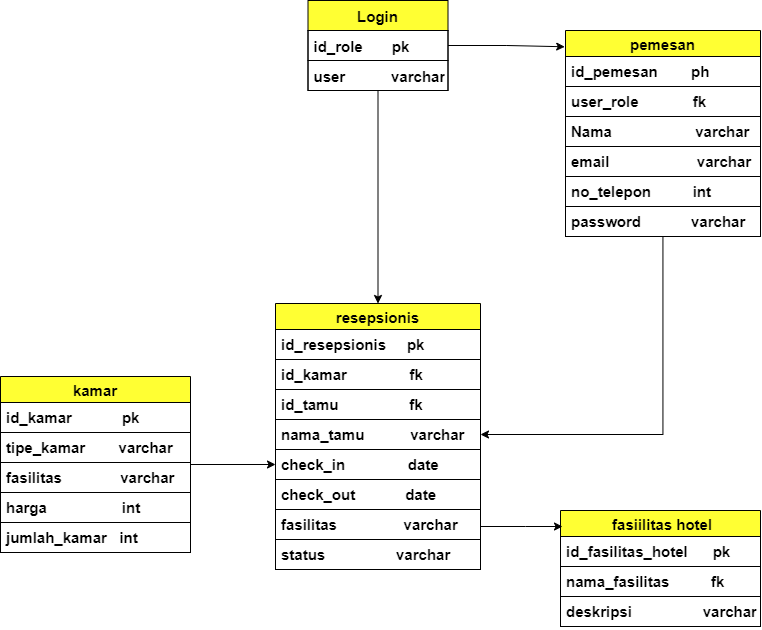

The diagram above was exported from draw.io. Its source (the exported page's mxGraphModel, read from the mxfile embedded in the PNG):
<mxGraphModel dx="1117" dy="734" grid="1" gridSize="10" guides="1" tooltips="1" connect="1" arrows="1" fold="1" page="1" pageScale="1" pageWidth="850" pageHeight="1100" math="0" shadow="0">
  <root>
    <mxCell id="0" />
    <mxCell id="1" parent="0" />
    <mxCell id="kEawdKfs45B9Fr_gyxn8-53" style="edgeStyle=orthogonalEdgeStyle;rounded=0;orthogonalLoop=1;jettySize=auto;html=1;entryX=0.5;entryY=0;entryDx=0;entryDy=0;align=left;fontStyle=1;fontColor=#5C5C5C;fontSize=15;swimlaneLine=1;sketch=0;shadow=0;strokeColor=default;" edge="1" parent="1" source="fNWxiXH1JO7TTIFpyf11-20" target="kEawdKfs45B9Fr_gyxn8-41">
      <mxGeometry relative="1" as="geometry" />
    </mxCell>
    <mxCell id="fNWxiXH1JO7TTIFpyf11-20" value="Login" style="swimlane;fontStyle=1;childLayout=stackLayout;horizontal=1;startSize=30;horizontalStack=0;resizeParent=1;resizeParentMax=0;resizeLast=0;collapsible=1;marginBottom=0;rounded=0;shadow=0;sketch=0;glass=0;swimlaneFillColor=default;align=center;fontSize=15;swimlaneLine=1;strokeColor=default;fillColor=#FFFF33;" parent="1" vertex="1">
      <mxGeometry x="357.5" y="180" width="140" height="90" as="geometry" />
    </mxCell>
    <mxCell id="fNWxiXH1JO7TTIFpyf11-21" value="id_role       pk" style="text;align=left;verticalAlign=middle;spacingLeft=4;spacingRight=4;overflow=hidden;points=[[0,0.5],[1,0.5]];portConstraint=eastwest;rotatable=0;fontStyle=1;fontSize=15;swimlaneLine=1;sketch=0;shadow=0;strokeColor=default;" parent="fNWxiXH1JO7TTIFpyf11-20" vertex="1">
      <mxGeometry y="30" width="140" height="30" as="geometry" />
    </mxCell>
    <mxCell id="fNWxiXH1JO7TTIFpyf11-22" value="user           varchar" style="text;align=left;verticalAlign=middle;spacingLeft=4;spacingRight=4;overflow=hidden;points=[[0,0.5],[1,0.5]];portConstraint=eastwest;rotatable=0;fontStyle=1;fontSize=15;swimlaneLine=1;sketch=0;shadow=0;strokeColor=default;" parent="fNWxiXH1JO7TTIFpyf11-20" vertex="1">
      <mxGeometry y="60" width="140" height="30" as="geometry" />
    </mxCell>
    <mxCell id="kEawdKfs45B9Fr_gyxn8-56" style="edgeStyle=orthogonalEdgeStyle;rounded=0;orthogonalLoop=1;jettySize=auto;html=1;entryX=1;entryY=0.5;entryDx=0;entryDy=0;align=left;fontStyle=1;fontColor=#5C5C5C;fontSize=15;swimlaneLine=1;sketch=0;shadow=0;strokeColor=default;" edge="1" parent="1" source="fNWxiXH1JO7TTIFpyf11-31" target="kEawdKfs45B9Fr_gyxn8-45">
      <mxGeometry relative="1" as="geometry" />
    </mxCell>
    <mxCell id="fNWxiXH1JO7TTIFpyf11-31" value="pemesan" style="swimlane;fontStyle=1;childLayout=stackLayout;horizontal=1;startSize=26;horizontalStack=0;resizeParent=1;resizeParentMax=0;resizeLast=0;collapsible=1;marginBottom=0;align=center;fontSize=15;swimlaneLine=1;sketch=0;shadow=0;strokeColor=default;swimlaneFillColor=default;fillColor=#FFFF33;" parent="1" vertex="1">
      <mxGeometry x="615" y="210" width="195" height="206" as="geometry" />
    </mxCell>
    <mxCell id="fNWxiXH1JO7TTIFpyf11-32" value="id_pemesan        ph" style="text;spacingLeft=4;spacingRight=4;overflow=hidden;rotatable=0;points=[[0,0.5],[1,0.5]];portConstraint=eastwest;fontSize=15;align=left;fontStyle=1;swimlaneLine=1;sketch=0;shadow=0;strokeColor=default;" parent="fNWxiXH1JO7TTIFpyf11-31" vertex="1">
      <mxGeometry y="26" width="195" height="30" as="geometry" />
    </mxCell>
    <mxCell id="fNWxiXH1JO7TTIFpyf11-33" value="user_role             fk" style="text;spacingLeft=4;spacingRight=4;overflow=hidden;rotatable=0;points=[[0,0.5],[1,0.5]];portConstraint=eastwest;fontSize=15;align=left;fontStyle=1;swimlaneLine=1;sketch=0;shadow=0;strokeColor=default;" parent="fNWxiXH1JO7TTIFpyf11-31" vertex="1">
      <mxGeometry y="56" width="195" height="30" as="geometry" />
    </mxCell>
    <mxCell id="fNWxiXH1JO7TTIFpyf11-34" value="Nama                    varchar" style="text;spacingLeft=4;spacingRight=4;overflow=hidden;rotatable=0;points=[[0,0.5],[1,0.5]];portConstraint=eastwest;fontSize=15;align=left;fontStyle=1;swimlaneLine=1;sketch=0;shadow=0;strokeColor=default;" parent="fNWxiXH1JO7TTIFpyf11-31" vertex="1">
      <mxGeometry y="86" width="195" height="30" as="geometry" />
    </mxCell>
    <mxCell id="f_2YAygPe7Qp8vMKjUX5-5" value="email                     varchar" style="text;spacingLeft=4;spacingRight=4;overflow=hidden;rotatable=0;points=[[0,0.5],[1,0.5]];portConstraint=eastwest;fontSize=15;align=left;fontStyle=1;swimlaneLine=1;sketch=0;shadow=0;strokeColor=default;" parent="fNWxiXH1JO7TTIFpyf11-31" vertex="1">
      <mxGeometry y="116" width="195" height="30" as="geometry" />
    </mxCell>
    <mxCell id="f_2YAygPe7Qp8vMKjUX5-6" value="no_telepon          int" style="text;spacingLeft=4;spacingRight=4;overflow=hidden;rotatable=0;points=[[0,0.5],[1,0.5]];portConstraint=eastwest;fontSize=15;align=left;fontStyle=1;swimlaneLine=1;sketch=0;shadow=0;strokeColor=default;" parent="fNWxiXH1JO7TTIFpyf11-31" vertex="1">
      <mxGeometry y="146" width="195" height="30" as="geometry" />
    </mxCell>
    <mxCell id="kEawdKfs45B9Fr_gyxn8-27" value="password            varchar" style="text;spacingLeft=4;spacingRight=4;overflow=hidden;rotatable=0;points=[[0,0.5],[1,0.5]];portConstraint=eastwest;fontSize=15;align=left;fontStyle=1;swimlaneLine=1;sketch=0;shadow=0;strokeColor=default;" vertex="1" parent="fNWxiXH1JO7TTIFpyf11-31">
      <mxGeometry y="176" width="195" height="30" as="geometry" />
    </mxCell>
    <mxCell id="f_2YAygPe7Qp8vMKjUX5-23" value=" fasiilitas hotel" style="swimlane;fontStyle=1;childLayout=stackLayout;horizontal=1;startSize=26;horizontalStack=0;resizeParent=1;resizeParentMax=0;resizeLast=0;collapsible=1;marginBottom=0;align=center;fontSize=15;swimlaneLine=1;sketch=0;shadow=0;strokeColor=default;swimlaneFillColor=default;fillColor=#FFFF33;" parent="1" vertex="1">
      <mxGeometry x="610" y="690" width="200" height="116" as="geometry" />
    </mxCell>
    <mxCell id="f_2YAygPe7Qp8vMKjUX5-24" value="id_fasilitas_hotel      pk" style="text;spacingLeft=4;spacingRight=4;overflow=hidden;rotatable=0;points=[[0,0.5],[1,0.5]];portConstraint=eastwest;fontSize=15;align=left;fontStyle=1;swimlaneLine=1;sketch=0;shadow=0;strokeColor=default;" parent="f_2YAygPe7Qp8vMKjUX5-23" vertex="1">
      <mxGeometry y="26" width="200" height="30" as="geometry" />
    </mxCell>
    <mxCell id="kEawdKfs45B9Fr_gyxn8-50" value="nama_fasilitas          fk" style="text;spacingLeft=4;spacingRight=4;overflow=hidden;rotatable=0;points=[[0,0.5],[1,0.5]];portConstraint=eastwest;fontSize=15;align=left;fontStyle=1;swimlaneLine=1;sketch=0;shadow=0;strokeColor=default;" vertex="1" parent="f_2YAygPe7Qp8vMKjUX5-23">
      <mxGeometry y="56" width="200" height="30" as="geometry" />
    </mxCell>
    <mxCell id="kEawdKfs45B9Fr_gyxn8-51" value="deskripsi                 varchar" style="text;spacingLeft=4;spacingRight=4;overflow=hidden;rotatable=0;points=[[0,0.5],[1,0.5]];portConstraint=eastwest;fontSize=15;align=left;fontStyle=1;swimlaneLine=1;sketch=0;shadow=0;strokeColor=default;" vertex="1" parent="f_2YAygPe7Qp8vMKjUX5-23">
      <mxGeometry y="86" width="200" height="30" as="geometry" />
    </mxCell>
    <mxCell id="f_2YAygPe7Qp8vMKjUX5-49" style="edgeStyle=orthogonalEdgeStyle;rounded=0;orthogonalLoop=1;jettySize=auto;html=1;entryX=-0.004;entryY=0.079;entryDx=0;entryDy=0;entryPerimeter=0;fontColor=#5C5C5C;align=left;fontStyle=1;fontSize=15;swimlaneLine=1;sketch=0;shadow=0;strokeColor=default;" parent="1" source="fNWxiXH1JO7TTIFpyf11-21" target="fNWxiXH1JO7TTIFpyf11-31" edge="1">
      <mxGeometry relative="1" as="geometry" />
    </mxCell>
    <mxCell id="kEawdKfs45B9Fr_gyxn8-54" style="edgeStyle=orthogonalEdgeStyle;rounded=0;orthogonalLoop=1;jettySize=auto;html=1;entryX=0;entryY=0.5;entryDx=0;entryDy=0;align=left;fontStyle=1;fontColor=#5C5C5C;fontSize=15;swimlaneLine=1;sketch=0;shadow=0;strokeColor=default;" edge="1" parent="1" source="kEawdKfs45B9Fr_gyxn8-28" target="kEawdKfs45B9Fr_gyxn8-46">
      <mxGeometry relative="1" as="geometry" />
    </mxCell>
    <mxCell id="kEawdKfs45B9Fr_gyxn8-28" value="kamar" style="swimlane;fontStyle=1;childLayout=stackLayout;horizontal=1;startSize=26;horizontalStack=0;resizeParent=1;resizeParentMax=0;resizeLast=0;collapsible=1;marginBottom=0;align=center;fontSize=15;swimlaneLine=1;sketch=0;shadow=0;strokeColor=default;gradientColor=none;swimlaneFillColor=default;fillColor=#FFFF33;" vertex="1" parent="1">
      <mxGeometry x="50" y="556" width="190" height="176" as="geometry" />
    </mxCell>
    <mxCell id="kEawdKfs45B9Fr_gyxn8-29" value="id_kamar            pk" style="text;spacingLeft=4;spacingRight=4;overflow=hidden;rotatable=0;points=[[0,0.5],[1,0.5]];portConstraint=eastwest;fontSize=15;align=left;fontStyle=1;swimlaneLine=1;sketch=0;shadow=0;strokeColor=default;" vertex="1" parent="kEawdKfs45B9Fr_gyxn8-28">
      <mxGeometry y="26" width="190" height="30" as="geometry" />
    </mxCell>
    <mxCell id="kEawdKfs45B9Fr_gyxn8-30" value="tipe_kamar        varchar" style="text;spacingLeft=4;spacingRight=4;overflow=hidden;rotatable=0;points=[[0,0.5],[1,0.5]];portConstraint=eastwest;fontSize=15;align=left;fontStyle=1;swimlaneLine=1;sketch=0;shadow=0;strokeColor=default;" vertex="1" parent="kEawdKfs45B9Fr_gyxn8-28">
      <mxGeometry y="56" width="190" height="30" as="geometry" />
    </mxCell>
    <mxCell id="kEawdKfs45B9Fr_gyxn8-31" value="fasilitas              varchar" style="text;spacingLeft=4;spacingRight=4;overflow=hidden;rotatable=0;points=[[0,0.5],[1,0.5]];portConstraint=eastwest;fontSize=15;align=left;fontStyle=1;swimlaneLine=1;sketch=0;shadow=0;strokeColor=default;" vertex="1" parent="kEawdKfs45B9Fr_gyxn8-28">
      <mxGeometry y="86" width="190" height="30" as="geometry" />
    </mxCell>
    <mxCell id="kEawdKfs45B9Fr_gyxn8-32" value="harga                  int" style="text;spacingLeft=4;spacingRight=4;overflow=hidden;rotatable=0;points=[[0,0.5],[1,0.5]];portConstraint=eastwest;fontSize=15;align=left;fontStyle=1;swimlaneLine=1;sketch=0;shadow=0;strokeColor=default;" vertex="1" parent="kEawdKfs45B9Fr_gyxn8-28">
      <mxGeometry y="116" width="190" height="30" as="geometry" />
    </mxCell>
    <mxCell id="kEawdKfs45B9Fr_gyxn8-33" value="jumlah_kamar   int" style="text;spacingLeft=4;spacingRight=4;overflow=hidden;rotatable=0;points=[[0,0.5],[1,0.5]];portConstraint=eastwest;fontSize=15;align=left;fontStyle=1;swimlaneLine=1;sketch=0;shadow=0;strokeColor=default;" vertex="1" parent="kEawdKfs45B9Fr_gyxn8-28">
      <mxGeometry y="146" width="190" height="30" as="geometry" />
    </mxCell>
    <mxCell id="kEawdKfs45B9Fr_gyxn8-55" style="edgeStyle=orthogonalEdgeStyle;rounded=0;orthogonalLoop=1;jettySize=auto;html=1;entryX=0.01;entryY=0.138;entryDx=0;entryDy=0;entryPerimeter=0;align=left;fontStyle=1;fontColor=#5C5C5C;fontSize=15;swimlaneLine=1;sketch=0;shadow=0;strokeColor=default;" edge="1" parent="1" source="kEawdKfs45B9Fr_gyxn8-41" target="f_2YAygPe7Qp8vMKjUX5-23">
      <mxGeometry relative="1" as="geometry">
        <Array as="points">
          <mxPoint x="575" y="706" />
          <mxPoint x="575" y="706" />
        </Array>
      </mxGeometry>
    </mxCell>
    <mxCell id="kEawdKfs45B9Fr_gyxn8-41" value="resepsionis" style="swimlane;fontStyle=1;childLayout=stackLayout;horizontal=1;startSize=26;horizontalStack=0;resizeParent=1;resizeParentMax=0;resizeLast=0;collapsible=1;marginBottom=0;align=center;fontSize=15;swimlaneLine=1;sketch=0;shadow=0;strokeColor=default;gradientColor=none;swimlaneFillColor=default;fillStyle=auto;fillColor=#FFFF33;" vertex="1" parent="1">
      <mxGeometry x="325" y="483" width="205" height="266" as="geometry" />
    </mxCell>
    <mxCell id="kEawdKfs45B9Fr_gyxn8-42" value="id_resepsionis     pk" style="text;spacingLeft=4;spacingRight=4;overflow=hidden;rotatable=0;points=[[0,0.5],[1,0.5]];portConstraint=eastwest;fontSize=15;align=left;fontStyle=1;swimlaneLine=1;sketch=0;shadow=0;strokeColor=default;" vertex="1" parent="kEawdKfs45B9Fr_gyxn8-41">
      <mxGeometry y="26" width="205" height="30" as="geometry" />
    </mxCell>
    <mxCell id="kEawdKfs45B9Fr_gyxn8-43" value="id_kamar               fk" style="text;spacingLeft=4;spacingRight=4;overflow=hidden;rotatable=0;points=[[0,0.5],[1,0.5]];portConstraint=eastwest;fontSize=15;align=left;fontStyle=1;swimlaneLine=1;sketch=0;shadow=0;strokeColor=default;" vertex="1" parent="kEawdKfs45B9Fr_gyxn8-41">
      <mxGeometry y="56" width="205" height="30" as="geometry" />
    </mxCell>
    <mxCell id="kEawdKfs45B9Fr_gyxn8-44" value="id_tamu                 fk" style="text;spacingLeft=4;spacingRight=4;overflow=hidden;rotatable=0;points=[[0,0.5],[1,0.5]];portConstraint=eastwest;fontSize=15;align=left;fontStyle=1;swimlaneLine=1;sketch=0;shadow=0;strokeColor=default;" vertex="1" parent="kEawdKfs45B9Fr_gyxn8-41">
      <mxGeometry y="86" width="205" height="30" as="geometry" />
    </mxCell>
    <mxCell id="kEawdKfs45B9Fr_gyxn8-45" value="nama_tamu           varchar" style="text;spacingLeft=4;spacingRight=4;overflow=hidden;rotatable=0;points=[[0,0.5],[1,0.5]];portConstraint=eastwest;fontSize=15;align=left;fontStyle=1;swimlaneLine=1;sketch=0;shadow=0;strokeColor=default;" vertex="1" parent="kEawdKfs45B9Fr_gyxn8-41">
      <mxGeometry y="116" width="205" height="30" as="geometry" />
    </mxCell>
    <mxCell id="kEawdKfs45B9Fr_gyxn8-46" value="check_in               date" style="text;spacingLeft=4;spacingRight=4;overflow=hidden;rotatable=0;points=[[0,0.5],[1,0.5]];portConstraint=eastwest;fontSize=15;align=left;fontStyle=1;swimlaneLine=1;sketch=0;shadow=0;strokeColor=default;" vertex="1" parent="kEawdKfs45B9Fr_gyxn8-41">
      <mxGeometry y="146" width="205" height="30" as="geometry" />
    </mxCell>
    <mxCell id="kEawdKfs45B9Fr_gyxn8-48" value="check_out            date" style="text;spacingLeft=4;spacingRight=4;overflow=hidden;rotatable=0;points=[[0,0.5],[1,0.5]];portConstraint=eastwest;fontSize=15;align=left;fontStyle=1;swimlaneLine=1;sketch=0;shadow=0;strokeColor=default;" vertex="1" parent="kEawdKfs45B9Fr_gyxn8-41">
      <mxGeometry y="176" width="205" height="30" as="geometry" />
    </mxCell>
    <mxCell id="kEawdKfs45B9Fr_gyxn8-47" value="fasilitas                varchar" style="text;spacingLeft=4;spacingRight=4;overflow=hidden;rotatable=0;points=[[0,0.5],[1,0.5]];portConstraint=eastwest;fontSize=15;align=left;fontStyle=1;swimlaneLine=1;sketch=0;shadow=0;strokeColor=default;" vertex="1" parent="kEawdKfs45B9Fr_gyxn8-41">
      <mxGeometry y="206" width="205" height="30" as="geometry" />
    </mxCell>
    <mxCell id="kEawdKfs45B9Fr_gyxn8-49" value="status                 varchar" style="text;spacingLeft=4;spacingRight=4;overflow=hidden;rotatable=0;points=[[0,0.5],[1,0.5]];portConstraint=eastwest;fontSize=15;align=left;fontStyle=1;swimlaneLine=1;sketch=0;shadow=0;strokeColor=default;" vertex="1" parent="kEawdKfs45B9Fr_gyxn8-41">
      <mxGeometry y="236" width="205" height="30" as="geometry" />
    </mxCell>
  </root>
</mxGraphModel>